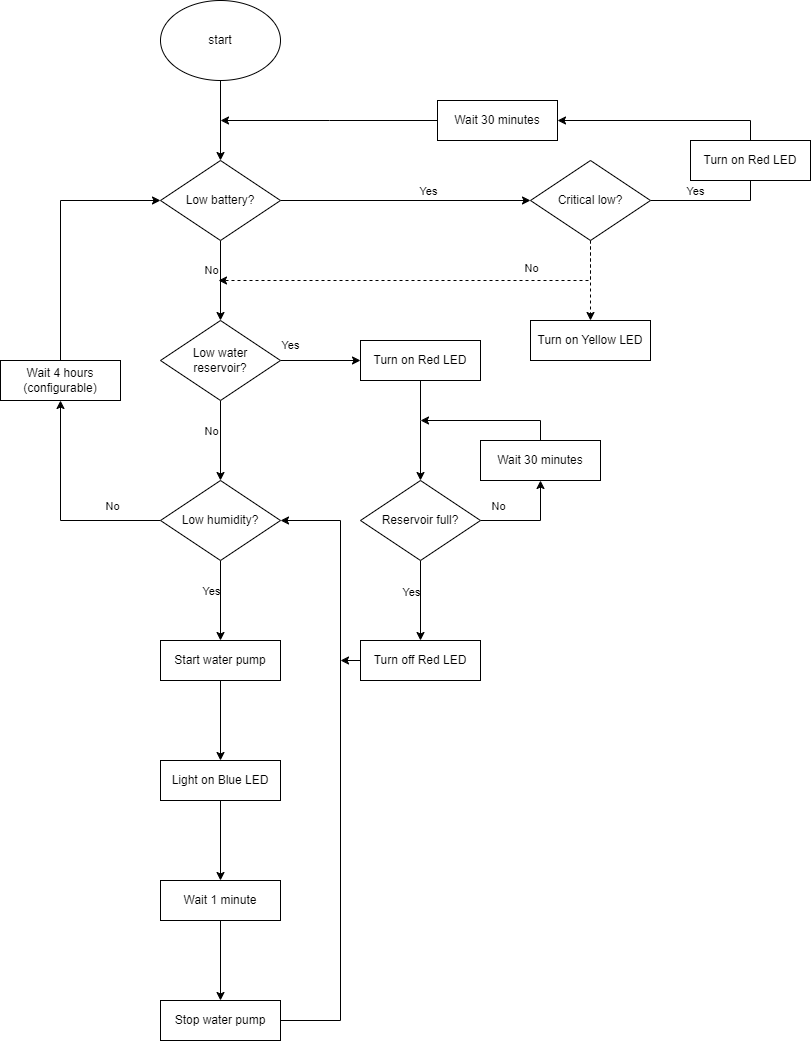

The diagram above was exported from draw.io. Its source (the exported page's mxGraphModel, read from the mxfile embedded in the PNG):
<mxGraphModel dx="1434" dy="758" grid="1" gridSize="10" guides="1" tooltips="1" connect="1" arrows="1" fold="1" page="1" pageScale="1" pageWidth="827" pageHeight="1169" math="0" shadow="0">
  <root>
    <mxCell id="0" />
    <mxCell id="1" parent="0" />
    <mxCell id="zaaU4aKtAHIBDLXBnY_3-3" value="" style="edgeStyle=orthogonalEdgeStyle;rounded=0;orthogonalLoop=1;jettySize=auto;html=1;" parent="1" source="zaaU4aKtAHIBDLXBnY_3-1" target="zaaU4aKtAHIBDLXBnY_3-2" edge="1">
      <mxGeometry relative="1" as="geometry" />
    </mxCell>
    <mxCell id="zaaU4aKtAHIBDLXBnY_3-1" value="start&lt;br&gt;" style="ellipse;whiteSpace=wrap;html=1;" parent="1" vertex="1">
      <mxGeometry x="420" y="80" width="120" height="80" as="geometry" />
    </mxCell>
    <mxCell id="zaaU4aKtAHIBDLXBnY_3-5" value="" style="edgeStyle=orthogonalEdgeStyle;rounded=0;orthogonalLoop=1;jettySize=auto;html=1;" parent="1" source="zaaU4aKtAHIBDLXBnY_3-2" target="zaaU4aKtAHIBDLXBnY_3-4" edge="1">
      <mxGeometry relative="1" as="geometry" />
    </mxCell>
    <mxCell id="iCMc9bXATborlr8O-4rv-16" value="No" style="edgeLabel;html=1;align=center;verticalAlign=middle;resizable=0;points=[];" parent="zaaU4aKtAHIBDLXBnY_3-5" vertex="1" connectable="0">
      <mxGeometry x="-0.2789" y="-2" relative="1" as="geometry">
        <mxPoint x="-8" as="offset" />
      </mxGeometry>
    </mxCell>
    <mxCell id="zaaU4aKtAHIBDLXBnY_3-22" value="" style="edgeStyle=orthogonalEdgeStyle;rounded=0;orthogonalLoop=1;jettySize=auto;html=1;" parent="1" source="zaaU4aKtAHIBDLXBnY_3-2" target="zaaU4aKtAHIBDLXBnY_3-21" edge="1">
      <mxGeometry relative="1" as="geometry" />
    </mxCell>
    <mxCell id="iCMc9bXATborlr8O-4rv-15" value="Yes" style="edgeLabel;html=1;align=center;verticalAlign=middle;resizable=0;points=[];" parent="zaaU4aKtAHIBDLXBnY_3-22" vertex="1" connectable="0">
      <mxGeometry x="-0.2727" y="2" relative="1" as="geometry">
        <mxPoint x="56" y="-8" as="offset" />
      </mxGeometry>
    </mxCell>
    <mxCell id="zaaU4aKtAHIBDLXBnY_3-2" value="Low battery?&lt;br&gt;" style="rhombus;whiteSpace=wrap;html=1;" parent="1" vertex="1">
      <mxGeometry x="420" y="240" width="120" height="80" as="geometry" />
    </mxCell>
    <mxCell id="zaaU4aKtAHIBDLXBnY_3-7" value="" style="edgeStyle=orthogonalEdgeStyle;rounded=0;orthogonalLoop=1;jettySize=auto;html=1;" parent="1" source="zaaU4aKtAHIBDLXBnY_3-4" target="zaaU4aKtAHIBDLXBnY_3-6" edge="1">
      <mxGeometry relative="1" as="geometry" />
    </mxCell>
    <mxCell id="iCMc9bXATborlr8O-4rv-17" value="No" style="edgeLabel;html=1;align=center;verticalAlign=middle;resizable=0;points=[];" parent="zaaU4aKtAHIBDLXBnY_3-7" vertex="1" connectable="0">
      <mxGeometry x="-0.0421" relative="1" as="geometry">
        <mxPoint x="-10" y="-8" as="offset" />
      </mxGeometry>
    </mxCell>
    <mxCell id="zaaU4aKtAHIBDLXBnY_3-24" value="" style="edgeStyle=orthogonalEdgeStyle;rounded=0;orthogonalLoop=1;jettySize=auto;html=1;" parent="1" source="zaaU4aKtAHIBDLXBnY_3-4" target="zaaU4aKtAHIBDLXBnY_3-23" edge="1">
      <mxGeometry relative="1" as="geometry" />
    </mxCell>
    <mxCell id="zaaU4aKtAHIBDLXBnY_3-4" value="Low water&lt;br&gt;reservoir?" style="rhombus;html=1;whiteSpace=wrap;" parent="1" vertex="1">
      <mxGeometry x="420" y="400" width="120" height="80" as="geometry" />
    </mxCell>
    <mxCell id="zaaU4aKtAHIBDLXBnY_3-9" value="" style="edgeStyle=orthogonalEdgeStyle;rounded=0;orthogonalLoop=1;jettySize=auto;html=1;" parent="1" source="zaaU4aKtAHIBDLXBnY_3-6" target="zaaU4aKtAHIBDLXBnY_3-8" edge="1">
      <mxGeometry relative="1" as="geometry" />
    </mxCell>
    <mxCell id="iCMc9bXATborlr8O-4rv-18" value="Yes&lt;br&gt;" style="edgeLabel;html=1;align=center;verticalAlign=middle;resizable=0;points=[];" parent="zaaU4aKtAHIBDLXBnY_3-9" vertex="1" connectable="0">
      <mxGeometry x="-0.2526" y="2" relative="1" as="geometry">
        <mxPoint x="-12" as="offset" />
      </mxGeometry>
    </mxCell>
    <mxCell id="zaaU4aKtAHIBDLXBnY_3-18" style="edgeStyle=orthogonalEdgeStyle;rounded=0;orthogonalLoop=1;jettySize=auto;html=1;entryX=0.5;entryY=1;entryDx=0;entryDy=0;" parent="1" source="zaaU4aKtAHIBDLXBnY_3-6" target="zaaU4aKtAHIBDLXBnY_3-17" edge="1">
      <mxGeometry relative="1" as="geometry" />
    </mxCell>
    <mxCell id="iCMc9bXATborlr8O-4rv-29" value="No" style="edgeLabel;html=1;align=center;verticalAlign=middle;resizable=0;points=[];" parent="zaaU4aKtAHIBDLXBnY_3-18" vertex="1" connectable="0">
      <mxGeometry x="-0.5257" relative="1" as="geometry">
        <mxPoint x="3" y="-15" as="offset" />
      </mxGeometry>
    </mxCell>
    <mxCell id="zaaU4aKtAHIBDLXBnY_3-6" value="Low humidity?" style="rhombus;html=1;whiteSpace=wrap;" parent="1" vertex="1">
      <mxGeometry x="420" y="560" width="120" height="80" as="geometry" />
    </mxCell>
    <mxCell id="zaaU4aKtAHIBDLXBnY_3-11" value="" style="edgeStyle=orthogonalEdgeStyle;rounded=0;orthogonalLoop=1;jettySize=auto;html=1;" parent="1" source="zaaU4aKtAHIBDLXBnY_3-8" target="zaaU4aKtAHIBDLXBnY_3-10" edge="1">
      <mxGeometry relative="1" as="geometry" />
    </mxCell>
    <mxCell id="zaaU4aKtAHIBDLXBnY_3-8" value="Start water pump" style="whiteSpace=wrap;html=1;" parent="1" vertex="1">
      <mxGeometry x="420" y="720" width="120" height="40" as="geometry" />
    </mxCell>
    <mxCell id="zaaU4aKtAHIBDLXBnY_3-13" value="" style="edgeStyle=orthogonalEdgeStyle;rounded=0;orthogonalLoop=1;jettySize=auto;html=1;" parent="1" source="zaaU4aKtAHIBDLXBnY_3-10" target="zaaU4aKtAHIBDLXBnY_3-12" edge="1">
      <mxGeometry relative="1" as="geometry" />
    </mxCell>
    <mxCell id="zaaU4aKtAHIBDLXBnY_3-10" value="Light on Blue LED" style="whiteSpace=wrap;html=1;" parent="1" vertex="1">
      <mxGeometry x="420" y="840" width="120" height="40" as="geometry" />
    </mxCell>
    <mxCell id="zaaU4aKtAHIBDLXBnY_3-15" value="" style="edgeStyle=orthogonalEdgeStyle;rounded=0;orthogonalLoop=1;jettySize=auto;html=1;" parent="1" source="zaaU4aKtAHIBDLXBnY_3-12" target="zaaU4aKtAHIBDLXBnY_3-14" edge="1">
      <mxGeometry relative="1" as="geometry" />
    </mxCell>
    <mxCell id="zaaU4aKtAHIBDLXBnY_3-12" value="Wait 1 minute" style="whiteSpace=wrap;html=1;" parent="1" vertex="1">
      <mxGeometry x="420" y="960" width="120" height="40" as="geometry" />
    </mxCell>
    <mxCell id="zaaU4aKtAHIBDLXBnY_3-20" style="edgeStyle=orthogonalEdgeStyle;rounded=0;orthogonalLoop=1;jettySize=auto;html=1;entryX=1;entryY=0.5;entryDx=0;entryDy=0;" parent="1" source="zaaU4aKtAHIBDLXBnY_3-14" target="zaaU4aKtAHIBDLXBnY_3-6" edge="1">
      <mxGeometry relative="1" as="geometry">
        <mxPoint x="600" y="600" as="targetPoint" />
        <Array as="points">
          <mxPoint x="600" y="1100" />
          <mxPoint x="600" y="600" />
        </Array>
      </mxGeometry>
    </mxCell>
    <mxCell id="zaaU4aKtAHIBDLXBnY_3-14" value="Stop water pump" style="whiteSpace=wrap;html=1;" parent="1" vertex="1">
      <mxGeometry x="420" y="1080" width="120" height="40" as="geometry" />
    </mxCell>
    <mxCell id="zaaU4aKtAHIBDLXBnY_3-19" style="edgeStyle=orthogonalEdgeStyle;rounded=0;orthogonalLoop=1;jettySize=auto;html=1;entryX=0;entryY=0.5;entryDx=0;entryDy=0;" parent="1" source="zaaU4aKtAHIBDLXBnY_3-17" target="zaaU4aKtAHIBDLXBnY_3-2" edge="1">
      <mxGeometry relative="1" as="geometry">
        <Array as="points">
          <mxPoint x="320" y="280" />
        </Array>
      </mxGeometry>
    </mxCell>
    <mxCell id="zaaU4aKtAHIBDLXBnY_3-17" value="Wait 4 hours (configurable)" style="whiteSpace=wrap;html=1;" parent="1" vertex="1">
      <mxGeometry x="260" y="440" width="120" height="40" as="geometry" />
    </mxCell>
    <mxCell id="zaaU4aKtAHIBDLXBnY_3-38" value="" style="edgeStyle=orthogonalEdgeStyle;rounded=0;orthogonalLoop=1;jettySize=auto;html=1;dashed=1;" parent="1" source="zaaU4aKtAHIBDLXBnY_3-21" target="zaaU4aKtAHIBDLXBnY_3-37" edge="1">
      <mxGeometry relative="1" as="geometry" />
    </mxCell>
    <mxCell id="iCMc9bXATborlr8O-4rv-10" style="edgeStyle=orthogonalEdgeStyle;rounded=0;orthogonalLoop=1;jettySize=auto;html=1;dashed=1;" parent="1" source="zaaU4aKtAHIBDLXBnY_3-21" edge="1">
      <mxGeometry relative="1" as="geometry">
        <mxPoint x="478" y="360" as="targetPoint" />
        <Array as="points">
          <mxPoint x="850" y="360" />
        </Array>
      </mxGeometry>
    </mxCell>
    <mxCell id="iCMc9bXATborlr8O-4rv-23" value="No&lt;br&gt;" style="edgeLabel;html=1;align=center;verticalAlign=middle;resizable=0;points=[];" parent="iCMc9bXATborlr8O-4rv-10" vertex="1" connectable="0">
      <mxGeometry x="-0.9269" y="5" relative="1" as="geometry">
        <mxPoint x="-65" y="12" as="offset" />
      </mxGeometry>
    </mxCell>
    <mxCell id="iCMc9bXATborlr8O-4rv-11" style="edgeStyle=orthogonalEdgeStyle;rounded=0;orthogonalLoop=1;jettySize=auto;html=1;entryX=0.5;entryY=0;entryDx=0;entryDy=0;" parent="1" source="zaaU4aKtAHIBDLXBnY_3-21" target="iCMc9bXATborlr8O-4rv-12" edge="1">
      <mxGeometry relative="1" as="geometry">
        <mxPoint x="1030" y="420" as="targetPoint" />
        <Array as="points">
          <mxPoint x="1010" y="280" />
        </Array>
      </mxGeometry>
    </mxCell>
    <mxCell id="iCMc9bXATborlr8O-4rv-24" value="Yes" style="edgeLabel;html=1;align=center;verticalAlign=middle;resizable=0;points=[];" parent="iCMc9bXATborlr8O-4rv-11" vertex="1" connectable="0">
      <mxGeometry x="-0.4548" y="-1" relative="1" as="geometry">
        <mxPoint y="-11" as="offset" />
      </mxGeometry>
    </mxCell>
    <mxCell id="zaaU4aKtAHIBDLXBnY_3-21" value="Critical low?" style="rhombus;whiteSpace=wrap;html=1;" parent="1" vertex="1">
      <mxGeometry x="790" y="240" width="120" height="80" as="geometry" />
    </mxCell>
    <mxCell id="zaaU4aKtAHIBDLXBnY_3-26" value="" style="edgeStyle=orthogonalEdgeStyle;rounded=0;orthogonalLoop=1;jettySize=auto;html=1;" parent="1" source="zaaU4aKtAHIBDLXBnY_3-23" target="zaaU4aKtAHIBDLXBnY_3-25" edge="1">
      <mxGeometry relative="1" as="geometry">
        <Array as="points">
          <mxPoint x="680" y="500" />
          <mxPoint x="680" y="500" />
        </Array>
      </mxGeometry>
    </mxCell>
    <mxCell id="zaaU4aKtAHIBDLXBnY_3-23" value="Turn on Red LED" style="whiteSpace=wrap;html=1;" parent="1" vertex="1">
      <mxGeometry x="620" y="420" width="120" height="40" as="geometry" />
    </mxCell>
    <mxCell id="zaaU4aKtAHIBDLXBnY_3-31" style="edgeStyle=orthogonalEdgeStyle;rounded=0;orthogonalLoop=1;jettySize=auto;html=1;entryX=0.5;entryY=1;entryDx=0;entryDy=0;" parent="1" source="zaaU4aKtAHIBDLXBnY_3-25" target="zaaU4aKtAHIBDLXBnY_3-30" edge="1">
      <mxGeometry relative="1" as="geometry">
        <Array as="points">
          <mxPoint x="800" y="600" />
        </Array>
      </mxGeometry>
    </mxCell>
    <mxCell id="iCMc9bXATborlr8O-4rv-21" value="No" style="edgeLabel;html=1;align=center;verticalAlign=middle;resizable=0;points=[];" parent="zaaU4aKtAHIBDLXBnY_3-31" vertex="1" connectable="0">
      <mxGeometry x="-0.6535" y="3" relative="1" as="geometry">
        <mxPoint y="-12" as="offset" />
      </mxGeometry>
    </mxCell>
    <mxCell id="zaaU4aKtAHIBDLXBnY_3-34" value="" style="edgeStyle=orthogonalEdgeStyle;rounded=0;orthogonalLoop=1;jettySize=auto;html=1;" parent="1" source="zaaU4aKtAHIBDLXBnY_3-25" target="zaaU4aKtAHIBDLXBnY_3-33" edge="1">
      <mxGeometry relative="1" as="geometry" />
    </mxCell>
    <mxCell id="iCMc9bXATborlr8O-4rv-19" value="Yes" style="edgeLabel;html=1;align=center;verticalAlign=middle;resizable=0;points=[];" parent="zaaU4aKtAHIBDLXBnY_3-34" vertex="1" connectable="0">
      <mxGeometry x="-0.3842" relative="1" as="geometry">
        <mxPoint x="-10" y="6" as="offset" />
      </mxGeometry>
    </mxCell>
    <mxCell id="zaaU4aKtAHIBDLXBnY_3-25" value="Reservoir full?" style="rhombus;html=1;whiteSpace=wrap;" parent="1" vertex="1">
      <mxGeometry x="620" y="560" width="120" height="80" as="geometry" />
    </mxCell>
    <mxCell id="zaaU4aKtAHIBDLXBnY_3-32" value="" style="edgeStyle=orthogonalEdgeStyle;rounded=0;orthogonalLoop=1;jettySize=auto;html=1;" parent="1" source="zaaU4aKtAHIBDLXBnY_3-30" edge="1">
      <mxGeometry relative="1" as="geometry">
        <mxPoint x="680" y="500" as="targetPoint" />
        <Array as="points">
          <mxPoint x="800" y="500" />
          <mxPoint x="680" y="500" />
        </Array>
      </mxGeometry>
    </mxCell>
    <mxCell id="zaaU4aKtAHIBDLXBnY_3-30" value="Wait 30 minutes" style="whiteSpace=wrap;html=1;" parent="1" vertex="1">
      <mxGeometry x="740" y="520" width="120" height="40" as="geometry" />
    </mxCell>
    <mxCell id="iCMc9bXATborlr8O-4rv-20" style="edgeStyle=orthogonalEdgeStyle;rounded=0;orthogonalLoop=1;jettySize=auto;html=1;" parent="1" source="zaaU4aKtAHIBDLXBnY_3-33" edge="1">
      <mxGeometry relative="1" as="geometry">
        <mxPoint x="600" y="740" as="targetPoint" />
      </mxGeometry>
    </mxCell>
    <mxCell id="zaaU4aKtAHIBDLXBnY_3-33" value="Turn off Red LED" style="whiteSpace=wrap;html=1;" parent="1" vertex="1">
      <mxGeometry x="620" y="720" width="120" height="40" as="geometry" />
    </mxCell>
    <mxCell id="zaaU4aKtAHIBDLXBnY_3-37" value="Turn on Yellow LED" style="whiteSpace=wrap;html=1;" parent="1" vertex="1">
      <mxGeometry x="790" y="400" width="120" height="40" as="geometry" />
    </mxCell>
    <mxCell id="iCMc9bXATborlr8O-4rv-13" style="edgeStyle=orthogonalEdgeStyle;rounded=0;orthogonalLoop=1;jettySize=auto;html=1;" parent="1" source="AL6-BvljL9xYpKZVKj2o-1" edge="1">
      <mxGeometry relative="1" as="geometry">
        <Array as="points" />
        <mxPoint x="480" y="200" as="targetPoint" />
      </mxGeometry>
    </mxCell>
    <mxCell id="iCMc9bXATborlr8O-4rv-12" value="Turn on Red LED" style="whiteSpace=wrap;html=1;" parent="1" vertex="1">
      <mxGeometry x="950" y="220" width="120" height="40" as="geometry" />
    </mxCell>
    <mxCell id="sfHXvIBESRgAS0XjbVEo-1" value="Yes" style="edgeLabel;html=1;align=center;verticalAlign=middle;resizable=0;points=[];" parent="1" vertex="1" connectable="0">
      <mxGeometry x="697" y="280" as="geometry">
        <mxPoint x="-148" y="144" as="offset" />
      </mxGeometry>
    </mxCell>
    <mxCell id="AL6-BvljL9xYpKZVKj2o-2" value="" style="edgeStyle=orthogonalEdgeStyle;rounded=0;orthogonalLoop=1;jettySize=auto;html=1;" edge="1" parent="1" source="iCMc9bXATborlr8O-4rv-12" target="AL6-BvljL9xYpKZVKj2o-1">
      <mxGeometry relative="1" as="geometry">
        <Array as="points">
          <mxPoint x="1010" y="200" />
        </Array>
        <mxPoint x="480" y="200" as="targetPoint" />
        <mxPoint x="1010" y="220" as="sourcePoint" />
      </mxGeometry>
    </mxCell>
    <mxCell id="AL6-BvljL9xYpKZVKj2o-1" value="Wait 30 minutes" style="whiteSpace=wrap;html=1;" vertex="1" parent="1">
      <mxGeometry x="697" y="180" width="120" height="40" as="geometry" />
    </mxCell>
  </root>
</mxGraphModel>